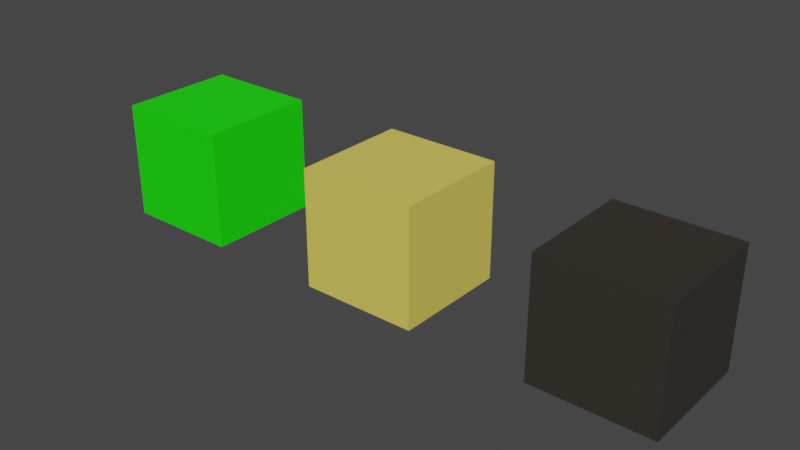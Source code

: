 # Source: terrain.blend  (saved by Blender 2.80.74; exported with 4.5.12 LTS)
import bpy
from mathutils import Matrix  # noqa: F401  (used for matrix-valued properties, if any)

bpy.ops.wm.read_factory_settings(use_empty=True)
scene = bpy.context.scene
scene.name = 'Scene'

# ---- collections
col_collection = bpy.data.collections.new('Collection'); scene.collection.children.link(col_collection)

# ---- materials (node trees are filled in below, after node groups)
mat_grass = bpy.data.materials.new('Grass')
mat_grass.alpha_threshold = 0.0
mat_grass.roughness = 0.5
mat_grass.line_color = (0.0, 0.0, 0.0, 1.0)
mat_sand = bpy.data.materials.new('Sand')
mat_rock = bpy.data.materials.new('Rock')

# ---- material node trees
mat_grass.use_nodes = True; mat_grass.node_tree.nodes.clear()
_N = mat_grass.node_tree.nodes; _L = mat_grass.node_tree.links
n0 = _N.new('ShaderNodeOutputMaterial'); n0.name = 'Material Output'; n0.location = (300, 300)
n1 = _N.new('ShaderNodeBsdfPrincipled'); n1.name = 'Principled BSDF'; n1.location = (10, 300)
n1.distribution = 'GGX'
n1.subsurface_method = 'BURLEY'
n1.inputs[0].default_value = (0.009231, 0.9258, 0.0, 1.0)
n1.inputs[3].default_value = 1.45
n1.inputs[27].default_value = (0.0, 0.0, 0.0, 1.0)
n1.inputs[28].default_value = 1.0
_L.new(n1.outputs[0], n0.inputs[0])
n0.is_active_output = True
mat_sand.use_nodes = True; mat_sand.node_tree.nodes.clear()
_N = mat_sand.node_tree.nodes; _L = mat_sand.node_tree.links
n0 = _N.new('ShaderNodeOutputMaterial'); n0.name = 'Material Output'; n0.location = (300, 300)
n1 = _N.new('ShaderNodeBsdfPrincipled'); n1.name = 'Principled BSDF'; n1.location = (10, 300)
n1.distribution = 'GGX'
n1.subsurface_method = 'BURLEY'
n1.inputs[0].default_value = (0.8, 0.6707, 0.1142, 1.0)
n1.inputs[3].default_value = 1.45
n1.inputs[27].default_value = (0.0, 0.0, 0.0, 1.0)
n1.inputs[28].default_value = 1.0
_L.new(n1.outputs[0], n0.inputs[0])
n0.is_active_output = True
mat_rock.use_nodes = True; mat_rock.node_tree.nodes.clear()
_N = mat_rock.node_tree.nodes; _L = mat_rock.node_tree.links
n0 = _N.new('ShaderNodeOutputMaterial'); n0.name = 'Material Output'; n0.location = (300, 300)
n1 = _N.new('ShaderNodeBsdfPrincipled'); n1.name = 'Principled BSDF'; n1.location = (10, 300)
n1.distribution = 'GGX'
n1.subsurface_method = 'BURLEY'
n1.inputs[0].default_value = (0.03522, 0.03166, 0.02516, 1.0)
n1.inputs[3].default_value = 1.45
n1.inputs[27].default_value = (0.0, 0.0, 0.0, 1.0)
n1.inputs[28].default_value = 1.0
_L.new(n1.outputs[0], n0.inputs[0])
n0.is_active_output = True

# ---- world
world_world = bpy.data.worlds.new('World'); scene.world = world_world
world_world.color = (0.05088, 0.05088, 0.05088)
world_world.use_sun_shadow = False
world_world.sun_shadow_jitter_overblur = 0.0

# ---- meshes
me_grassmesh = bpy.data.meshes.new('grassMesh')
me_grassmesh.from_pydata([(-1.0, -1.0, -1.0), (-1.0, -1.0, 1.0), (-1.0, 1.0, -1.0), (-1.0, 1.0, 1.0), (1.0, -1.0, -1.0), (1.0, -1.0, 1.0), (1.0, 1.0, -1.0), (1.0, 1.0, 1.0)], [], [(0, 1, 3, 2), (2, 3, 7, 6), (6, 7, 5, 4), (4, 5, 1, 0), (2, 6, 4, 0), (7, 3, 1, 5)])
_uv = me_grassmesh.uv_layers.new(name='UVMap')
_uv.uv.foreach_set('vector', [0.375, 0.0, 0.625, 0.0, 0.625, 0.25, 0.375, 0.25, 0.375, 0.25, 0.625, 0.25, 0.625, 0.5, 0.375, 0.5, 0.375, 0.5, 0.625, 0.5, 0.625, 0.75, 0.375, 0.75, 0.375, 0.75, 0.625, 0.75, 0.625, 1.0, 0.375, 1.0, 0.125, 0.5, 0.375, 0.5, 0.375, 0.75, 0.125, 0.75, 0.625, 0.5, 0.875, 0.5, 0.875, 0.75, 0.625, 0.75])
me_grassmesh.materials.append(mat_grass)
me_grassmesh.use_remesh_preserve_volume = False
me_grassmesh.use_remesh_preserve_attributes = False
me_grassmesh.use_mirror_vertex_groups = False
me_grassmesh.update()
me_sandmesh = bpy.data.meshes.new('sandMesh')
me_sandmesh.from_pydata([(-1.0, -1.0, -1.0), (-1.0, -1.0, 1.0), (-1.0, 1.0, -1.0), (-1.0, 1.0, 1.0), (1.0, -1.0, -1.0), (1.0, -1.0, 1.0), (1.0, 1.0, -1.0), (1.0, 1.0, 1.0)], [], [(0, 1, 3, 2), (2, 3, 7, 6), (6, 7, 5, 4), (4, 5, 1, 0), (2, 6, 4, 0), (7, 3, 1, 5)])
_uv = me_sandmesh.uv_layers.new(name='UVMap')
_uv.uv.foreach_set('vector', [0.375, 0.0, 0.625, 0.0, 0.625, 0.25, 0.375, 0.25, 0.375, 0.25, 0.625, 0.25, 0.625, 0.5, 0.375, 0.5, 0.375, 0.5, 0.625, 0.5, 0.625, 0.75, 0.375, 0.75, 0.375, 0.75, 0.625, 0.75, 0.625, 1.0, 0.375, 1.0, 0.125, 0.5, 0.375, 0.5, 0.375, 0.75, 0.125, 0.75, 0.625, 0.5, 0.875, 0.5, 0.875, 0.75, 0.625, 0.75])
me_sandmesh.materials.append(mat_sand)
me_sandmesh.use_remesh_preserve_volume = False
me_sandmesh.use_remesh_preserve_attributes = False
me_sandmesh.use_mirror_vertex_groups = False
me_sandmesh.update()
me_rockmesh = bpy.data.meshes.new('rockMesh')
me_rockmesh.from_pydata([(-1.0, -1.0, -1.0), (-1.0, -1.0, 1.0), (-1.0, 1.0, -1.0), (-1.0, 1.0, 1.0), (1.0, -1.0, -1.0), (1.0, -1.0, 1.0), (1.0, 1.0, -1.0), (1.0, 1.0, 1.0)], [], [(0, 1, 3, 2), (2, 3, 7, 6), (6, 7, 5, 4), (4, 5, 1, 0), (2, 6, 4, 0), (7, 3, 1, 5)])
_uv = me_rockmesh.uv_layers.new(name='UVMap')
_uv.uv.foreach_set('vector', [0.375, 0.0, 0.625, 0.0, 0.625, 0.25, 0.375, 0.25, 0.375, 0.25, 0.625, 0.25, 0.625, 0.5, 0.375, 0.5, 0.375, 0.5, 0.625, 0.5, 0.625, 0.75, 0.375, 0.75, 0.375, 0.75, 0.625, 0.75, 0.625, 1.0, 0.375, 1.0, 0.125, 0.5, 0.375, 0.5, 0.375, 0.75, 0.125, 0.75, 0.625, 0.5, 0.875, 0.5, 0.875, 0.75, 0.625, 0.75])
me_rockmesh.materials.append(mat_rock)
me_rockmesh.use_remesh_preserve_volume = False
me_rockmesh.use_remesh_preserve_attributes = False
me_rockmesh.use_mirror_vertex_groups = False
me_rockmesh.update()

# ---- objects
ob_grass = bpy.data.objects.new('grass', me_grassmesh)
ob_sand = bpy.data.objects.new('sand', me_sandmesh)
ob_rock = bpy.data.objects.new('rock', me_rockmesh)

# ---- transforms, parenting, visibility, modifiers, constraints
ob_grass.location = (0.0, 0.0, 0.0)
ob_grass.scale = (0.5, 0.5, 0.5)
ob_grass.lineart.crease_threshold = 0.0
ob_sand.location = (2.0, 0.0, 0.0)
ob_sand.scale = (0.5, 0.5, 0.5)
ob_sand.lineart.crease_threshold = 0.0
ob_rock.location = (4.0, 0.0, 0.0)
ob_rock.scale = (0.5, 0.5, 0.5)
ob_rock.lineart.crease_threshold = 0.0

# ---- collection membership
col_collection.objects.link(ob_grass)
col_collection.objects.link(ob_sand)
col_collection.objects.link(ob_rock)

# ---- scene / render settings (as saved in the file)
scene.frame_start = 1; scene.frame_end = 250; scene.frame_set(1)
scene.render.engine = 'CYCLES'
scene.cycles.use_denoising = False
scene.cycles.samples = 128
scene.cycles.sampling_pattern = 'TABULATED_SOBOL'
scene.cycles.use_adaptive_sampling = False
scene.cycles.use_light_tree = False
scene.eevee.taa_render_samples = 256
scene.view_settings.view_transform = 'Filmic'
bpy.context.view_layer.update()

# ---- added for rendering (the .blend has no active camera and no usable light): camera, sun
cam_auto = bpy.data.cameras.new('AutoCamera')
cam_auto.lens = 50.0
cam_auto.sensor_width = 36.0
cam_auto.clip_end = 1000.0
ob_auto_camera = bpy.data.objects.new('AutoCamera', cam_auto)
scene.collection.objects.link(ob_auto_camera)
ob_auto_camera.location = (6.80761, -5.76913, 3.84609)
ob_auto_camera.rotation_euler = (1.09748, -7.21219e-08, 0.694738)
scene.camera = ob_auto_camera
light_auto_sun = bpy.data.lights.new('AutoSun', 'SUN')
light_auto_sun.energy = 3.0
light_auto_sun.angle = 0.0523599
ob_auto_sun = bpy.data.objects.new('AutoSun', light_auto_sun)
scene.collection.objects.link(ob_auto_sun)
ob_auto_sun.rotation_euler = (0.872665, 0.174533, 0.523599)
bpy.context.view_layer.update()
